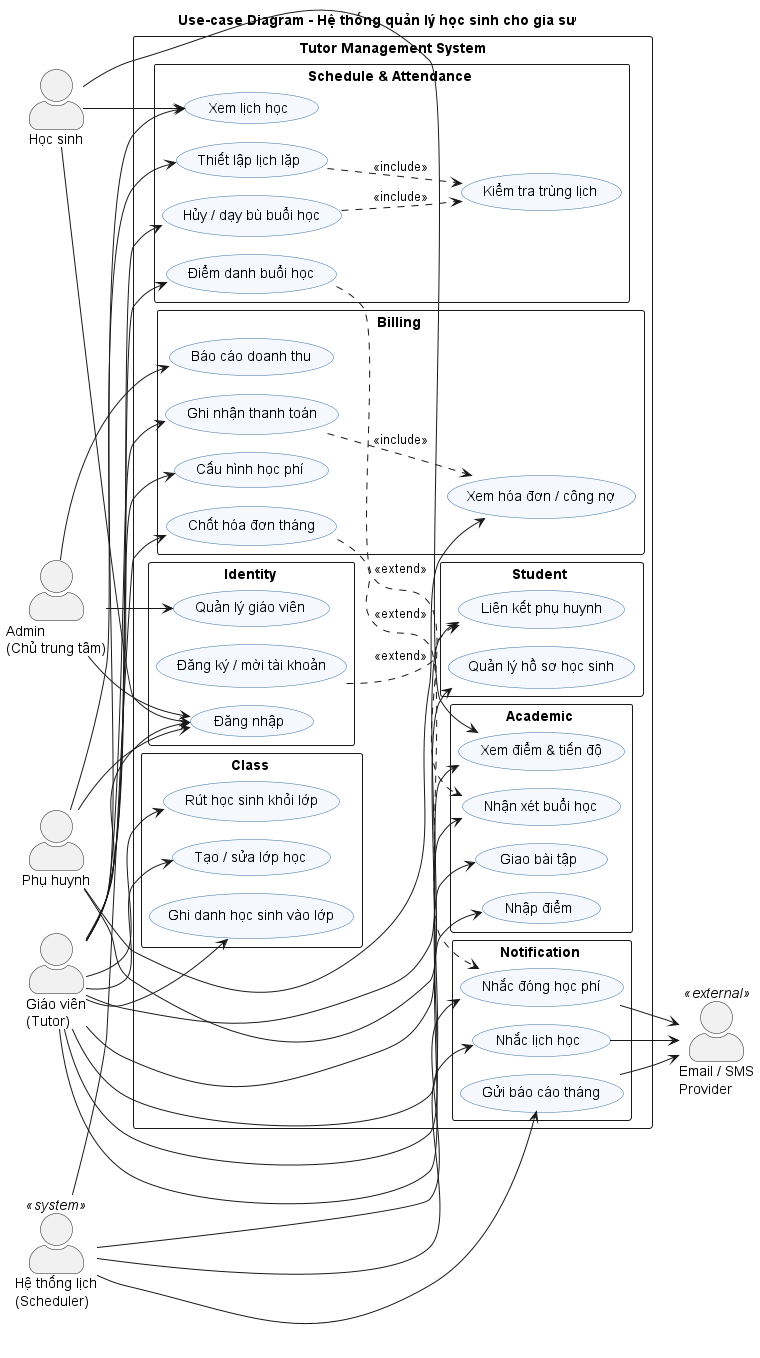

The diagram above was rendered by PlantUML. Its source (embedded in the PNG):
@startuml 01-usecase
' Use-case diagram - Hệ thống quản lý học sinh cho gia sư
' Bỏ dòng pragma nếu máy đã cài Graphviz
!pragma layout smetana
title Use-case Diagram - Hệ thống quản lý học sinh cho gia sư
left to right direction
skinparam packageStyle rectangle
skinparam actorStyle awesome
skinparam usecase {
  BackgroundColor #F5F9FF
  BorderColor #3A6EA5
}

actor "Admin\n(Chủ trung tâm)" as Admin
actor "Giáo viên\n(Tutor)" as Tutor
actor "Phụ huynh" as Parent
actor "Học sinh" as Learner
actor "Hệ thống lịch\n(Scheduler)" as Cron <<system>>
actor "Email / SMS\nProvider" as Mail <<external>>

rectangle "Tutor Management System" {

  package "Identity " as PkgIdentity {
    usecase "Đăng nhập" as UC_Login
    usecase "Đăng ký / mời tài khoản" as UC_Register
    usecase "Quản lý giáo viên" as UC_ManageTutor
  }

  package "Student " as PkgStudent {
    usecase "Quản lý hồ sơ học sinh" as UC_Student
    usecase "Liên kết phụ huynh" as UC_LinkParent
  }

  package "Class " as PkgClass {
    usecase "Tạo / sửa lớp học" as UC_Class
    usecase "Ghi danh học sinh vào lớp" as UC_Enroll
    usecase "Rút học sinh khỏi lớp" as UC_Withdraw
  }

  package "Schedule & Attendance " as PkgSchedule {
    usecase "Thiết lập lịch lặp" as UC_Schedule
    usecase "Kiểm tra trùng lịch" as UC_Conflict
    usecase "Hủy / dạy bù buổi học" as UC_Reschedule
    usecase "Điểm danh buổi học" as UC_Attendance
    usecase "Xem lịch học" as UC_ViewSchedule
  }

  package "Academic " as PkgAcademic {
    usecase "Giao bài tập" as UC_Assign
    usecase "Nhập điểm" as UC_Grade
    usecase "Nhận xét buổi học" as UC_Feedback
    usecase "Xem điểm & tiến độ" as UC_ViewProgress
  }

  package "Billing " as PkgBilling {
    usecase "Cấu hình học phí" as UC_Fee
    usecase "Chốt hóa đơn tháng" as UC_Invoice
    usecase "Ghi nhận thanh toán" as UC_Payment
    usecase "Xem hóa đơn / công nợ" as UC_ViewInvoice
    usecase "Báo cáo doanh thu" as UC_Revenue
  }

  package "Notification " as PkgNotification {
    usecase "Nhắc lịch học" as UC_Remind
    usecase "Nhắc đóng học phí" as UC_RemindFee
    usecase "Gửi báo cáo tháng" as UC_Report
  }
}

' --- Admin
Admin --> UC_ManageTutor
Admin --> UC_Revenue
Admin --> UC_Login

' --- Tutor
Tutor --> UC_Login
Tutor --> UC_Student
Tutor --> UC_LinkParent
Tutor --> UC_Class
Tutor --> UC_Enroll
Tutor --> UC_Withdraw
Tutor --> UC_Schedule
Tutor --> UC_Reschedule
Tutor --> UC_Attendance
Tutor --> UC_Assign
Tutor --> UC_Grade
Tutor --> UC_Feedback
Tutor --> UC_Fee
Tutor --> UC_Payment

' --- Parent
Parent --> UC_Login
Parent --> UC_ViewSchedule
Parent --> UC_ViewProgress
Parent --> UC_ViewInvoice

' --- Student
Learner --> UC_Login
Learner --> UC_ViewSchedule
Learner --> UC_ViewProgress

' --- System actors
Cron --> UC_Invoice
Cron --> UC_Remind
Cron --> UC_RemindFee
Cron --> UC_Report
UC_Remind --> Mail
UC_RemindFee --> Mail
UC_Report --> Mail

' --- include / extend
UC_Schedule ..> UC_Conflict : <<include>>
UC_Reschedule ..> UC_Conflict : <<include>>
UC_Register ..> UC_LinkParent : <<extend>>
UC_Attendance ..> UC_Feedback : <<extend>>
UC_Payment ..> UC_ViewInvoice : <<include>>
UC_Invoice ..> UC_RemindFee : <<extend>>

@enduml